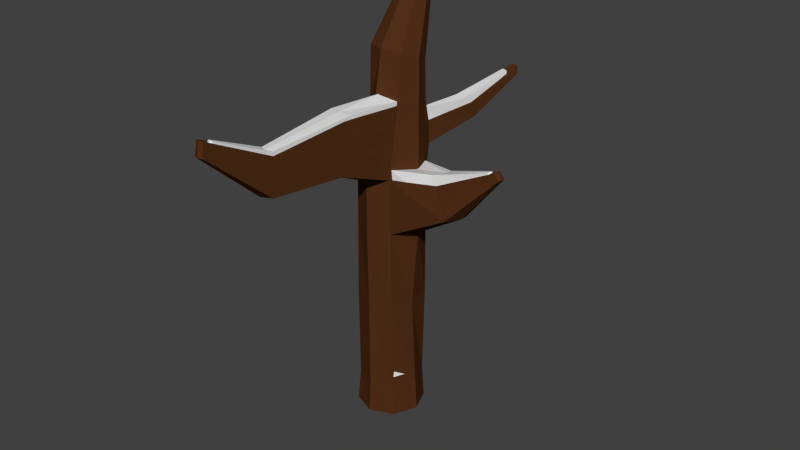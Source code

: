 # Source: JB-Baumgerippe_schnee.blend  (saved by Blender 2.72.0; exported with 4.5.12 LTS)
import bpy
from mathutils import Matrix  # noqa: F401  (used for matrix-valued properties, if any)

bpy.ops.wm.read_factory_settings(use_empty=True)
scene = bpy.context.scene
scene.name = 'Scene'

# ---- collections
col_collection_1 = bpy.data.collections.new('Collection 1'); scene.collection.children.link(col_collection_1)

# ---- materials (node trees are filled in below, after node groups)
mat_stamm = bpy.data.materials.new('Stamm')
mat_stamm.alpha_threshold = 0.0
mat_stamm.diffuse_color = (0.08353, 0.02848, 0.009482, 1.0)
mat_stamm.roughness = 0.5
mat_stamm.specular_intensity = 0.0
mat_schnee = bpy.data.materials.new('Schnee')
mat_schnee.alpha_threshold = 0.0
mat_schnee.roughness = 0.5

# ---- material node trees
mat_schnee.use_nodes = True; mat_schnee.node_tree.nodes.clear()
_N = mat_schnee.node_tree.nodes; _L = mat_schnee.node_tree.links
n0 = _N.new('ShaderNodeOutputMaterial'); n0.name = 'Material Output'; n0.location = (300, 300)
n1 = _N.new('ShaderNodeBsdfDiffuse'); n1.name = 'Diffuse BSDF'; n1.location = (10, 300)
_L.new(n1.outputs[0], n0.inputs[0])
n0.is_active_output = True

# ---- world
world_world = bpy.data.worlds.new('World'); scene.world = world_world
world_world.color = (0.05088, 0.05088, 0.05088)
world_world.use_sun_shadow = False
world_world.sun_shadow_jitter_overblur = 0.0
world_world.cycles.sampling_method = 'MANUAL'
world_world.cycles.sample_map_resolution = 256

# ---- meshes
me_cylinder = bpy.data.meshes.new('Cylinder')
me_cylinder.from_pydata([(0.0, 1.0, -0.5625), (0.0, 1.002, 1.0), (0.7071, 0.7071, -0.5625), (0.7071, 0.7085, 1.0), (1.0, -4.371e-08, -0.5625), (1.0, -4.371e-08, 1.0), (0.7071, -0.7071, -0.5625), (0.5678, -0.7071, 1.018), (-8.742e-08, -1.0, -0.5625), (-8.742e-08, -1.0, 1.0), (-0.7071, -0.7071, -0.5625), (-0.6218, -0.6414, 1.058), (-1.0, 1.192e-08, -0.5625), (-1.0, 1.192e-08, 1.0), (-0.7071, 0.7071, -0.5625), (-0.7071, 0.7071, 1.0), (0.01891, 1.779, 2.224), (0.1522, 1.711, 2.229), (0.1964, 1.581, 2.242), (0.1255, 1.463, 2.255), (-0.01891, 1.428, 2.261), (-0.1522, 1.496, 2.256), (-0.1964, 1.627, 2.243), (-0.1255, 1.744, 2.23), (0.05741, 1.042, 1.619), (-0.4796, 0.8973, 1.637), (-0.7357, 0.4481, 1.678), (-0.6204, -0.04291, 1.717), (-0.05741, -0.2882, 1.732), (0.4974, -0.1344, 1.718), (0.7357, 0.3052, 1.673), (0.5608, 0.7962, 1.634), (0.03656, 1.034, 1.394), (-0.5623, 0.8282, 1.406), (-0.8317, 0.2854, 1.431), (-0.464, -0.2841, 1.384), (-0.03656, -0.5467, 1.466), (0.5558, -0.3424, 1.433), (0.8317, 0.1943, 1.429), (0.614, 0.7702, 1.404), (0.0826, -6.596, 1.528), (-0.04566, -6.649, 1.528), (-0.189, -6.596, 1.528), (-0.1694, -6.52, 1.611), (-0.0523, -6.567, 1.613), (0.05837, -6.53, 1.611), (0.2383, -4.547, 1.409), (-0.0468, -4.643, 1.413), (-0.3484, -4.52, 1.408), (0.3007, -4.718, 1.195), (-0.3988, -4.718, 1.195), (-0.02972, -4.855, 1.195), (0.3543, -2.185, 1.449), (0.4408, -2.421, 1.153), (-0.04114, -2.317, 1.455), (-0.4595, -2.147, 1.449), (-0.5294, -2.421, 1.153), (-0.01745, -2.611, 1.153), (0.0, 1.0, 0.6638), (0.7071, 0.7071, 0.6638), (1.0, -4.371e-08, 0.6638), (0.5912, -0.7071, 0.6789), (-8.742e-08, -1.0, 0.6638), (-0.6362, -0.6524, 0.7117), (-1.0, 1.192e-08, 0.6638), (-0.7071, 0.7071, 0.6638), (0.7071, 0.7085, 1.0), (0.5678, -0.7071, 1.018), (0.7071, 0.7071, 0.6638), (0.5912, -0.7071, 0.6789), (1.0, -4.371e-08, 1.0), (1.0, -4.371e-08, 0.6638), (0.7071, 0.7085, 1.0), (0.5678, -0.7071, 1.018), (0.7071, 0.7071, 0.6638), (0.5912, -0.7071, 0.6789), (3.688, -0.0974, 1.218), (3.72, -0.2055, 1.225), (3.663, -0.3137, 1.217), (3.861, -0.0974, 1.181), (3.894, -0.2055, 1.188), (3.841, -0.3137, 1.181), (2.328, -0.5955, 0.8664), (2.586, -0.1657, 0.866), (2.444, 0.267, 0.8417), (1.952, -0.4709, 1.05), (2.084, 0.3906, 1.024), (2.226, -0.04207, 1.049), (0.7071, 0.7071, 0.194), (0.8054, -4.371e-08, 0.194), (0.6239, -0.7071, 0.2048), (-8.742e-08, -0.962, 0.194), (-0.6562, -0.6679, 0.2284), (-1.0, 1.192e-08, 0.194), (-0.7071, 0.7071, 0.194), (-0.2967, 0.8827, 0.194), (0.6683, 0.6685, -0.37), (0.9451, 0.0001406, -0.37), (0.6271, -0.6683, -0.3657), (-0.0001157, -0.9451, -0.37), (-0.6433, -0.6488, -0.3559), (-0.9454, 0.0001407, -0.37), (-0.6685, 0.6685, -0.37), (-0.0001157, 0.9454, -0.37), (0.02518, 1.141, 1.271), (0.013, 1.132, 1.14), (-0.6556, 0.7509, 1.144), (-0.6073, 0.793, 1.279), (-0.9402, 0.1014, 1.153), (-0.8841, 0.1966, 1.297), (-0.5657, -0.5144, 1.174), (-0.5131, -0.3953, 1.282), (0.5635, -0.5775, 1.166), (0.5595, -0.4559, 1.304), (0.9402, 0.07002, 1.152), (0.8841, 0.1368, 1.295), (0.674, 0.8496, 1.144), (0.643, 0.8686, 1.278), (-0.182, -6.569, 1.558), (-0.1755, -6.543, 1.585), (-0.04802, -6.62, 1.558), (-0.05023, -6.593, 1.586), (0.07399, -6.573, 1.558), (0.06591, -6.551, 1.585), (0.2577, -4.6, 1.342), (0.2785, -4.657, 1.271), (-0.3809, -4.648, 1.271), (-0.3641, -4.582, 1.342), (0.3812, -2.258, 1.357), (0.4101, -2.337, 1.258), (-0.5045, -2.324, 1.258), (-0.4812, -2.232, 1.357), (1.202, 4.018, 1.469), (1.197, 4.015, 1.422), (1.435, 3.913, 1.423), (1.424, 3.92, 1.471), (0.6106, 2.518, 1.322), (1.031, 2.333, 1.317), (1.053, 2.43, 1.228), (0.6023, 2.619, 1.235), (0.04449, 0.8579, -0.2958), (0.04449, 0.8597, 1.072), (0.6635, 0.6014, -0.2958), (0.6635, 0.6027, 1.059), (0.9199, -0.0176, -0.2958), (0.9199, -0.0176, 1.059), (0.6635, -0.6366, -0.2958), (0.5416, -0.6366, 1.074), (0.04449, -0.8931, -0.2958), (0.04449, -0.8931, 1.072), (-0.5745, -0.6366, -0.2958), (-0.4999, -0.5791, 1.123), (-0.831, -0.0176, -0.2958), (-0.831, -0.0176, 1.072), (-0.5745, 0.6014, -0.2958), (-0.5745, 0.6014, 1.072), (0.09476, 0.8942, 1.614), (-0.3754, 0.768, 1.63), (-0.5996, 0.3747, 1.665), (-0.4987, -0.05517, 1.7), (-0.005769, -0.2699, 1.713), (0.4799, -0.1353, 1.701), (0.6886, 0.2496, 1.662), (0.5355, 0.6795, 1.627), (0.0765, 0.8876, 1.417), (-0.4477, 0.7075, 1.427), (-0.6836, 0.2322, 1.45), (-0.3617, -0.2663, 1.414), (0.01249, -0.4962, 1.486), (0.5311, -0.3174, 1.457), (0.7726, 0.1525, 1.448), (0.582, 0.6566, 1.426), (0.08309, -6.352, 1.533), (0.002897, -6.399, 1.533), (-0.08668, -6.352, 1.533), (-0.08264, -6.258, 1.596), (-0.001178, -6.3, 1.598), (0.07583, -6.267, 1.597), (0.201, -4.559, 1.434), (0.002645, -4.642, 1.438), (-0.2072, -4.535, 1.434), (0.2194, -4.708, 1.242), (-0.2179, -4.708, 1.242), (0.01848, -4.288, 1.244), (0.3547, -1.93, 1.471), (0.4304, -2.137, 1.206), (0.008474, -2.046, 1.476), (-0.3577, -1.897, 1.471), (-0.419, -2.137, 1.206), (0.02922, -2.303, 1.206), (0.04449, 0.8579, 0.7778), (0.6635, 0.6014, 0.7643), (0.9199, -0.0176, 0.7778), (0.5621, -0.6366, 0.7775), (0.04449, -0.8931, 0.7778), (-0.5124, -0.5888, 0.8197), (-0.831, -0.0176, 0.7778), (-0.5745, 0.6014, 0.7778), (0.6635, 0.6027, 1.059), (0.5416, -0.6366, 1.074), (0.6635, 0.6014, 0.7643), (0.5621, -0.6366, 0.7775), (0.9199, -0.0176, 1.059), (0.9199, -0.0176, 0.7778), (0.6635, 0.6027, 1.059), (0.5416, -0.6366, 1.074), (0.6635, 0.6014, 0.7643), (0.5621, -0.6366, 0.7775), (3.47, -0.09628, 1.204), (3.498, -0.1855, 1.21), (3.449, -0.2772, 1.203), (3.622, -0.09618, 1.172), (3.65, -0.1854, 1.177), (3.604, -0.2772, 1.171), (2.082, -0.524, 0.9417), (2.309, -0.1627, 0.9548), (2.184, 0.2161, 0.92), (1.753, -0.4149, 1.102), (1.869, 0.3243, 1.08), (1.993, -0.05444, 1.101), (0.6635, 0.6014, 0.3665), (0.7495, -0.0176, 0.3665), (0.5907, -0.6366, 0.376), (0.04449, -0.8598, 0.3665), (-0.53, -0.6023, 0.3966), (-0.831, -0.0176, 0.3665), (-0.5745, 0.6014, 0.3665), (-0.2152, 0.7552, 0.3665), (0.6295, 0.5677, -0.1272), (0.8719, -0.01748, -0.1272), (0.5935, -0.6026, -0.1235), (0.04439, -0.845, -0.1272), (-0.5187, -0.5856, -0.115), (-0.7831, -0.01748, -0.1272), (-0.5408, 0.5677, -0.1272), (0.04439, 0.81, -0.1272), (0.06654, 0.9809, 1.31), (0.05587, 0.9732, 1.195), (-0.5295, 0.6398, 1.198), (-0.4872, 0.6766, 1.317), (-0.7786, 0.0712, 1.206), (-0.7295, 0.1545, 1.332), (-0.4508, -0.4679, 1.224), (-0.4047, -0.3637, 1.319), (0.5378, -0.5232, 1.217), (0.5343, -0.4167, 1.338), (0.8676, 0.04369, 1.206), (0.8185, 0.1021, 1.331), (0.5896, 0.7262, 1.198), (0.5624, 0.7428, 1.316), (-0.08345, -6.328, 1.559), (-0.08688, -6.295, 1.582), (0.001462, -6.373, 1.56), (0.0002581, -6.339, 1.583), (0.07882, -6.332, 1.559), (0.08108, -6.301, 1.582), (0.2145, -4.605, 1.371), (0.2056, -4.655, 1.308), (-0.2067, -4.646, 1.308), (-0.2181, -4.589, 1.37), (0.3782, -1.995, 1.385), (0.4035, -2.064, 1.298), (-0.3972, -2.052, 1.298), (-0.3768, -1.972, 1.385), (1.105, 3.646, 1.453), (1.101, 3.644, 1.411), (1.309, 3.555, 1.412), (1.299, 3.561, 1.455), (0.579, 2.187, 1.354), (0.9025, 2.025, 1.35), (0.921, 2.11, 1.272), (0.5718, 2.276, 1.278)], [], [(58, 1, 3, 59), (83, 84, 79, 80), (82, 83, 80, 81), (61, 7, 9, 62), (62, 9, 11, 63), (63, 11, 13, 64), (24, 25, 23, 16), (65, 15, 1, 58), (64, 13, 15, 65), (0, 2, 4, 6, 8, 10, 12, 14), (17, 16, 23, 22, 21, 20, 19, 18), (25, 26, 22, 23), (26, 27, 21, 22), (27, 28, 20, 21), (28, 29, 19, 20), (29, 30, 18, 19), (30, 31, 17, 18), (31, 24, 16, 17), (32, 33, 25, 24), (33, 34, 26, 25), (34, 35, 27, 26), (35, 36, 28, 27), (36, 37, 29, 28), (37, 38, 30, 29), (38, 39, 31, 30), (39, 32, 24, 31), (104, 107, 33, 32), (107, 109, 34, 33), (109, 111, 35, 34), (47, 48, 43, 44), (46, 47, 44, 45), (113, 115, 38, 37), (115, 117, 39, 38), (117, 104, 32, 39), (119, 121, 44, 43), (121, 123, 45, 44), (124, 46, 45, 123), (126, 50, 42, 118), (50, 51, 41, 42), (51, 49, 40, 41), (54, 55, 48, 47), (52, 54, 47, 46), (128, 52, 46, 124), (130, 56, 50, 126), (56, 57, 51, 50), (57, 53, 49, 51), (36, 35, 55, 54), (37, 36, 54, 52), (113, 37, 52, 128), (110, 11, 56, 130), (11, 9, 57, 56), (9, 7, 53, 57), (95, 58, 59, 88), (88, 59, 60, 89), (89, 60, 61, 90), (90, 61, 62, 91), (91, 62, 63, 92), (92, 63, 64, 93), (94, 65, 58, 95), (93, 64, 65, 94), (61, 7, 67, 69), (59, 3, 66, 68), (69, 67, 73, 75), (68, 66, 72, 74), (60, 5, 70, 71), (79, 76, 77, 80), (80, 77, 78, 81), (85, 82, 81, 78), (84, 86, 76, 79), (87, 85, 78, 77), (86, 87, 77, 76), (60, 59, 84, 83), (61, 60, 83, 82), (7, 61, 82, 85), (59, 3, 86, 84), (5, 7, 85, 87), (3, 5, 87, 86), (103, 95, 88, 96), (96, 88, 89, 97), (97, 89, 90, 98), (98, 90, 91, 99), (99, 91, 92, 100), (100, 92, 93, 101), (102, 94, 95, 103), (101, 93, 94, 102), (0, 103, 96, 2), (2, 96, 97, 4), (4, 97, 98, 6), (6, 98, 99, 8), (8, 99, 100, 10), (10, 100, 101, 12), (14, 102, 103, 0), (12, 101, 102, 14), (1, 15, 106, 105), (105, 106, 107, 104), (15, 13, 108, 106), (106, 108, 109, 107), (13, 11, 110, 108), (108, 110, 111, 109), (7, 5, 114, 112), (112, 114, 115, 113), (5, 3, 116, 114), (114, 116, 117, 115), (3, 1, 105, 116), (136, 137, 135, 132), (42, 41, 120, 118), (118, 120, 121, 119), (41, 40, 122, 120), (120, 122, 123, 121), (49, 125, 122, 40), (125, 124, 123, 122), (48, 127, 119, 43), (127, 126, 118, 119), (53, 129, 125, 49), (129, 128, 124, 125), (55, 131, 127, 48), (131, 130, 126, 127), (7, 112, 129, 53), (112, 113, 128, 129), (35, 111, 131, 55), (111, 110, 130, 131), (134, 133, 132, 135), (138, 139, 133, 134), (137, 138, 134, 135), (139, 136, 132, 133), (104, 117, 137, 136), (116, 105, 139, 138), (117, 116, 138, 137), (105, 104, 136, 139), (190, 141, 143, 191), (215, 216, 211, 212), (214, 215, 212, 213), (193, 147, 149, 194), (194, 149, 151, 195), (195, 151, 153, 196), (197, 155, 141, 190), (196, 153, 155, 197), (140, 142, 144, 146, 148, 150, 152, 154), (164, 165, 157, 156), (165, 166, 158, 157), (166, 167, 159, 158), (167, 168, 160, 159), (168, 169, 161, 160), (169, 170, 162, 161), (170, 171, 163, 162), (171, 164, 156, 163), (236, 239, 165, 164), (239, 241, 166, 165), (241, 243, 167, 166), (179, 180, 175, 176), (178, 179, 176, 177), (245, 247, 170, 169), (247, 249, 171, 170), (249, 236, 164, 171), (251, 253, 176, 175), (253, 255, 177, 176), (256, 178, 177, 255), (258, 182, 174, 250), (182, 183, 173, 174), (183, 181, 172, 173), (186, 187, 180, 179), (184, 186, 179, 178), (260, 184, 178, 256), (262, 188, 182, 258), (188, 189, 183, 182), (189, 185, 181, 183), (168, 167, 187, 186), (169, 168, 186, 184), (245, 169, 184, 260), (242, 151, 188, 262), (151, 149, 189, 188), (149, 147, 185, 189), (227, 190, 191, 220), (220, 191, 192, 221), (221, 192, 193, 222), (222, 193, 194, 223), (223, 194, 195, 224), (224, 195, 196, 225), (226, 197, 190, 227), (225, 196, 197, 226), (193, 147, 199, 201), (191, 143, 198, 200), (201, 199, 205, 207), (200, 198, 204, 206), (192, 145, 202, 203), (211, 208, 209, 212), (212, 209, 210, 213), (217, 214, 213, 210), (216, 218, 208, 211), (219, 217, 210, 209), (218, 219, 209, 208), (192, 191, 216, 215), (193, 192, 215, 214), (147, 193, 214, 217), (191, 143, 218, 216), (145, 147, 217, 219), (143, 145, 219, 218), (235, 227, 220, 228), (228, 220, 221, 229), (229, 221, 222, 230), (230, 222, 223, 231), (231, 223, 224, 232), (232, 224, 225, 233), (234, 226, 227, 235), (233, 225, 226, 234), (140, 235, 228, 142), (142, 228, 229, 144), (144, 229, 230, 146), (146, 230, 231, 148), (148, 231, 232, 150), (150, 232, 233, 152), (154, 234, 235, 140), (152, 233, 234, 154), (141, 155, 238, 237), (237, 238, 239, 236), (155, 153, 240, 238), (238, 240, 241, 239), (153, 151, 242, 240), (240, 242, 243, 241), (147, 145, 246, 244), (244, 246, 247, 245), (145, 143, 248, 246), (246, 248, 249, 247), (143, 141, 237, 248), (268, 269, 267, 264), (174, 173, 252, 250), (250, 252, 253, 251), (173, 172, 254, 252), (252, 254, 255, 253), (181, 257, 254, 172), (257, 256, 255, 254), (180, 259, 251, 175), (259, 258, 250, 251), (185, 261, 257, 181), (261, 260, 256, 257), (187, 263, 259, 180), (263, 262, 258, 259), (147, 244, 261, 185), (244, 245, 260, 261), (167, 243, 263, 187), (243, 242, 262, 263), (266, 265, 264, 267), (270, 271, 265, 266), (269, 270, 266, 267), (271, 268, 264, 265), (236, 249, 269, 268), (248, 237, 271, 270), (249, 248, 270, 269), (237, 236, 268, 271)])
me_cylinder.polygons.foreach_set('material_index', [0, 0, 0, 0, 0, 0, 0, 0, 0, 0, 0, 0, 0, 0, 0, 0, 0, 0, 0, 0, 0, 0, 0, 0, 0, 0, 0, 0, 0, 0, 0, 0, 0, 0, 0, 0, 0, 0, 0, 0, 0, 0, 0, 0, 0, 0, 0, 0, 0, 0, 0, 0, 0, 0, 0, 0, 0, 0, 0, 0, 0, 0, 0, 0, 0, 0, 0, 0, 0, 0, 0, 0, 0, 0, 0, 0, 0, 0, 0, 0, 0, 0, 0, 0, 0, 0, 0, 0, 0, 0, 0, 0, 0, 0, 0, 0, 0, 0, 0, 0, 0, 0, 0, 0, 0, 0, 0, 0, 0, 0, 0, 0, 0, 0, 0, 0, 0, 0, 0, 0, 0, 0, 0, 0, 0, 0, 0, 0, 0, 1, 1, 1, 1, 1, 1, 1, 1, 1, 1, 1, 1, 1, 1, 1, 1, 1, 1, 1, 1, 1, 1, 1, 1, 1, 1, 1, 1, 1, 1, 1, 1, 1, 1, 1, 1, 1, 1, 1, 1, 1, 1, 1, 1, 1, 1, 1, 1, 1, 1, 1, 1, 1, 1, 1, 1, 1, 1, 1, 1, 1, 1, 1, 1, 1, 1, 1, 1, 1, 1, 1, 1, 1, 1, 1, 1, 1, 1, 1, 1, 1, 1, 1, 1, 1, 1, 1, 1, 1, 1, 1, 1, 1, 1, 1, 1, 1, 1, 1, 1, 1, 1, 1, 1, 1, 1, 1, 1, 1, 1, 1, 1, 1, 1, 1, 1, 1, 1, 1, 1])
me_cylinder.materials.append(mat_stamm)
me_cylinder.materials.append(mat_schnee)
me_cylinder.use_remesh_preserve_volume = False
me_cylinder.use_remesh_preserve_attributes = False
me_cylinder.use_mirror_vertex_groups = False
me_cylinder.update()

# ---- objects
ob_stamm = bpy.data.objects.new('Stamm', me_cylinder)

# ---- transforms, parenting, visibility, modifiers, constraints
ob_stamm.location = (0.0, 0.0, 0.859)
ob_stamm.scale = (0.3101, 0.3101, 1.503)
ob_stamm.lineart.crease_threshold = 0.0

# ---- collection membership
col_collection_1.objects.link(ob_stamm)

# ---- scene / render settings (as saved in the file)
scene.frame_start = 1; scene.frame_end = 250; scene.frame_set(1)
scene.render.engine = 'CYCLES'
scene.render.resolution_percentage = 50
scene.render.dither_intensity = 0.0
scene.cycles.use_denoising = False
scene.cycles.samples = 10
scene.cycles.sampling_pattern = 'TABULATED_SOBOL'
scene.cycles.light_sampling_threshold = 0.0
scene.cycles.use_adaptive_sampling = False
scene.cycles.use_light_tree = False
scene.cycles.blur_glossy = 0.0
scene.cycles.pixel_filter_type = 'GAUSSIAN'
scene.cycles.sample_clamp_indirect = 0.0
scene.view_settings.view_transform = 'Standard'
bpy.context.view_layer.update()

# ---- added for rendering (the .blend has no active camera and no usable light): camera, sun
cam_auto = bpy.data.cameras.new('AutoCamera')
cam_auto.lens = 50.0
cam_auto.sensor_width = 36.0
cam_auto.clip_end = 1000.0
ob_auto_camera = bpy.data.objects.new('AutoCamera', cam_auto)
scene.collection.objects.link(ob_auto_camera)
ob_auto_camera.location = (5.62167, -6.61566, 6.27419)
ob_auto_camera.rotation_euler = (1.09748, -7.21219e-08, 0.694738)
scene.camera = ob_auto_camera
light_auto_sun = bpy.data.lights.new('AutoSun', 'SUN')
light_auto_sun.energy = 3.0
light_auto_sun.angle = 0.0523599
ob_auto_sun = bpy.data.objects.new('AutoSun', light_auto_sun)
scene.collection.objects.link(ob_auto_sun)
ob_auto_sun.rotation_euler = (0.872665, 0.174533, 0.523599)
bpy.context.view_layer.update()
